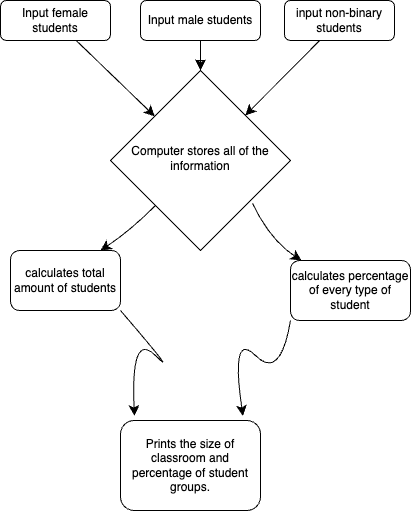

The diagram above was exported from draw.io. Its source (the exported page's mxGraphModel, read from the mxfile embedded in the PNG):
<mxGraphModel dx="359" dy="439" grid="1" gridSize="10" guides="1" tooltips="1" connect="1" arrows="1" fold="1" page="1" pageScale="1" pageWidth="827" pageHeight="1169" math="0" shadow="0">
  <root>
    <mxCell id="WIyWlLk6GJQsqaUBKTNV-0" />
    <mxCell id="WIyWlLk6GJQsqaUBKTNV-1" parent="WIyWlLk6GJQsqaUBKTNV-0" />
    <mxCell id="WIyWlLk6GJQsqaUBKTNV-2" value="" style="rounded=0;html=1;jettySize=auto;orthogonalLoop=1;fontSize=11;endArrow=block;endFill=0;endSize=8;strokeWidth=1;shadow=0;labelBackgroundColor=none;edgeStyle=orthogonalEdgeStyle;" parent="WIyWlLk6GJQsqaUBKTNV-1" source="WIyWlLk6GJQsqaUBKTNV-3" target="WIyWlLk6GJQsqaUBKTNV-6" edge="1">
      <mxGeometry relative="1" as="geometry" />
    </mxCell>
    <mxCell id="0rMA-7zEKh0nC2p3iNGI-0" style="edgeStyle=none;curved=1;rounded=0;orthogonalLoop=1;jettySize=auto;html=1;fontSize=12;startSize=8;endSize=8;" edge="1" parent="WIyWlLk6GJQsqaUBKTNV-1" source="WIyWlLk6GJQsqaUBKTNV-3" target="WIyWlLk6GJQsqaUBKTNV-6">
      <mxGeometry relative="1" as="geometry" />
    </mxCell>
    <mxCell id="WIyWlLk6GJQsqaUBKTNV-3" value="Input male students" style="rounded=1;whiteSpace=wrap;html=1;fontSize=12;glass=0;strokeWidth=1;shadow=0;" parent="WIyWlLk6GJQsqaUBKTNV-1" vertex="1">
      <mxGeometry x="160" y="80" width="120" height="40" as="geometry" />
    </mxCell>
    <mxCell id="WIyWlLk6GJQsqaUBKTNV-6" value="Computer stores all of the information" style="rhombus;whiteSpace=wrap;html=1;shadow=0;fontFamily=Helvetica;fontSize=12;align=center;strokeWidth=1;spacing=6;spacingTop=-4;" parent="WIyWlLk6GJQsqaUBKTNV-1" vertex="1">
      <mxGeometry x="130" y="150" width="180" height="180" as="geometry" />
    </mxCell>
    <mxCell id="0rMA-7zEKh0nC2p3iNGI-4" style="edgeStyle=none;curved=1;rounded=0;orthogonalLoop=1;jettySize=auto;html=1;fontSize=12;startSize=8;endSize=8;" edge="1" parent="WIyWlLk6GJQsqaUBKTNV-1" source="0rMA-7zEKh0nC2p3iNGI-2" target="WIyWlLk6GJQsqaUBKTNV-6">
      <mxGeometry relative="1" as="geometry" />
    </mxCell>
    <mxCell id="0rMA-7zEKh0nC2p3iNGI-2" value="Input female students" style="rounded=1;whiteSpace=wrap;html=1;" vertex="1" parent="WIyWlLk6GJQsqaUBKTNV-1">
      <mxGeometry x="20" y="80" width="110" height="40" as="geometry" />
    </mxCell>
    <mxCell id="0rMA-7zEKh0nC2p3iNGI-5" style="edgeStyle=none;curved=1;rounded=0;orthogonalLoop=1;jettySize=auto;html=1;fontSize=12;startSize=8;endSize=8;" edge="1" parent="WIyWlLk6GJQsqaUBKTNV-1" source="0rMA-7zEKh0nC2p3iNGI-3" target="WIyWlLk6GJQsqaUBKTNV-6">
      <mxGeometry relative="1" as="geometry" />
    </mxCell>
    <mxCell id="0rMA-7zEKh0nC2p3iNGI-3" value="input non-binary students" style="rounded=1;whiteSpace=wrap;html=1;" vertex="1" parent="WIyWlLk6GJQsqaUBKTNV-1">
      <mxGeometry x="304" y="80" width="110" height="40" as="geometry" />
    </mxCell>
    <mxCell id="0rMA-7zEKh0nC2p3iNGI-8" value="" style="endArrow=classic;html=1;rounded=0;fontSize=12;startSize=8;endSize=8;curved=1;" edge="1" parent="WIyWlLk6GJQsqaUBKTNV-1">
      <mxGeometry width="50" height="50" relative="1" as="geometry">
        <mxPoint x="175" y="285" as="sourcePoint" />
        <mxPoint x="120" y="330" as="targetPoint" />
        <Array as="points">
          <mxPoint x="150" y="310" />
        </Array>
      </mxGeometry>
    </mxCell>
    <mxCell id="0rMA-7zEKh0nC2p3iNGI-11" value="" style="endArrow=classic;html=1;rounded=0;fontSize=12;startSize=8;endSize=8;curved=1;exitX=0.789;exitY=0.739;exitDx=0;exitDy=0;exitPerimeter=0;entryX=0.092;entryY=0;entryDx=0;entryDy=0;entryPerimeter=0;" edge="1" parent="WIyWlLk6GJQsqaUBKTNV-1" source="WIyWlLk6GJQsqaUBKTNV-6" target="0rMA-7zEKh0nC2p3iNGI-15">
      <mxGeometry width="50" height="50" relative="1" as="geometry">
        <mxPoint x="230" y="340" as="sourcePoint" />
        <mxPoint x="300" y="340" as="targetPoint" />
        <Array as="points">
          <mxPoint x="290" y="320" />
        </Array>
      </mxGeometry>
    </mxCell>
    <mxCell id="0rMA-7zEKh0nC2p3iNGI-12" value="calculates total amount of students" style="rounded=1;whiteSpace=wrap;html=1;" vertex="1" parent="WIyWlLk6GJQsqaUBKTNV-1">
      <mxGeometry x="30" y="330" width="110" height="60" as="geometry" />
    </mxCell>
    <mxCell id="0rMA-7zEKh0nC2p3iNGI-14" value="Prints the size of classroom and percentage of student groups." style="rounded=1;whiteSpace=wrap;html=1;" vertex="1" parent="WIyWlLk6GJQsqaUBKTNV-1">
      <mxGeometry x="140" y="500" width="140" height="90" as="geometry" />
    </mxCell>
    <mxCell id="0rMA-7zEKh0nC2p3iNGI-15" value="calculates percentage of every type of student" style="rounded=1;whiteSpace=wrap;html=1;" vertex="1" parent="WIyWlLk6GJQsqaUBKTNV-1">
      <mxGeometry x="310" y="340" width="120" height="60" as="geometry" />
    </mxCell>
    <mxCell id="0rMA-7zEKh0nC2p3iNGI-19" value="" style="curved=1;endArrow=classic;html=1;rounded=0;fontSize=12;startSize=8;endSize=8;exitX=1;exitY=1;exitDx=0;exitDy=0;entryX=0.1;entryY=-0.05;entryDx=0;entryDy=0;entryPerimeter=0;" edge="1" parent="WIyWlLk6GJQsqaUBKTNV-1" source="0rMA-7zEKh0nC2p3iNGI-12" target="0rMA-7zEKh0nC2p3iNGI-14">
      <mxGeometry width="50" height="50" relative="1" as="geometry">
        <mxPoint x="170" y="460" as="sourcePoint" />
        <mxPoint x="200" y="410" as="targetPoint" />
        <Array as="points">
          <mxPoint x="200" y="460" />
          <mxPoint x="150" y="410" />
        </Array>
      </mxGeometry>
    </mxCell>
    <mxCell id="0rMA-7zEKh0nC2p3iNGI-20" value="" style="curved=1;endArrow=classic;html=1;rounded=0;fontSize=12;startSize=8;endSize=8;entryX=0.875;entryY=-0.05;entryDx=0;entryDy=0;entryPerimeter=0;exitX=0;exitY=1;exitDx=0;exitDy=0;" edge="1" parent="WIyWlLk6GJQsqaUBKTNV-1" source="0rMA-7zEKh0nC2p3iNGI-15" target="0rMA-7zEKh0nC2p3iNGI-14">
      <mxGeometry width="50" height="50" relative="1" as="geometry">
        <mxPoint x="250" y="460" as="sourcePoint" />
        <mxPoint x="300" y="410" as="targetPoint" />
        <Array as="points">
          <mxPoint x="300" y="460" />
          <mxPoint x="250" y="410" />
        </Array>
      </mxGeometry>
    </mxCell>
  </root>
</mxGraphModel>